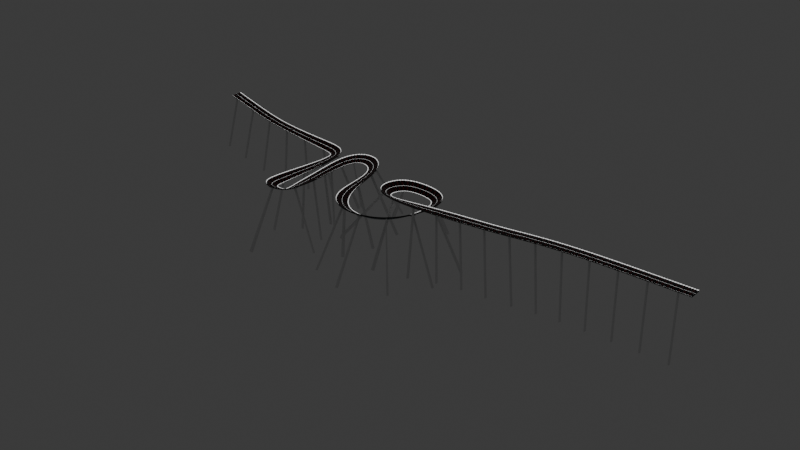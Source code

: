 # Source: junk_final.blend  (saved by Blender 4.3.34; exported with 4.5.12 LTS)
import bpy
from mathutils import Matrix  # noqa: F401  (used for matrix-valued properties, if any)

bpy.ops.wm.read_factory_settings(use_empty=True)
scene = bpy.context.scene
scene.name = 'Scene'

# ---- collections
col_collection = bpy.data.collections.new('Collection'); scene.collection.children.link(col_collection)

# ---- images (referenced by path relative to the original .blend; pixels are not part of the script)
import os
ASSET_DIR = os.environ.get("B2B_ASSET_DIR", "")  # directory of the original .blend (textures are referenced by path, not embedded)
HERE = os.path.dirname(os.path.abspath(__file__))  # packed textures are extracted next to this script under _unpacked/

def load_image(name, relpath, width, height, colorspace="sRGB"):
    """Load a texture the original file referenced (path relative to the .blend, or extracted next to this script)."""
    p = next((c for c in (os.path.join(HERE, relpath), os.path.join(ASSET_DIR, relpath)) if relpath and os.path.exists(c)), "")
    if p:
        img = bpy.data.images.load(p, check_existing=True)
        img.name = name
    else:  # same state as the original file: an image datablock whose file is absent (Cycles renders it pink)
        img = bpy.data.images.new(name, width, height)
        img.source = "FILE"
        img.filepath = "//" + (relpath or name)
    img.colorspace_settings.name = colorspace
    return img
img_306_jpeg = load_image('306.jpeg', '306.jpeg', 1024, 1024, 'sRGB')

# ---- materials (node trees are filled in below, after node groups)
mat_material_003 = bpy.data.materials.new('Material.003')
mat_material_003.alpha_threshold = 0.0
mat_material_003.roughness = 0.5
mat_material_003.line_color = (0.0, 0.0, 0.0, 1.0)
mat_material_002 = bpy.data.materials.new('Material.002')
mat_material_004 = bpy.data.materials.new('Material.004')
mat_material_005 = bpy.data.materials.new('Material.005')
mat_material_006 = bpy.data.materials.new('Material.006')
mat_material_006.preview_render_type = 'FLAT'
mat_material_007 = bpy.data.materials.new('Material.007')
mat_material_008 = bpy.data.materials.new('Material.008')
mat_scrap = bpy.data.materials.new('scrap')

# ---- material node trees
mat_material_003.use_nodes = True; mat_material_003.node_tree.nodes.clear()
_N = mat_material_003.node_tree.nodes; _L = mat_material_003.node_tree.links
n0 = _N.new('ShaderNodeOutputMaterial'); n0.name = 'Material Output'; n0.location = (300, 300)
n1 = _N.new('ShaderNodeBsdfPrincipled'); n1.name = 'Principled BSDF'; n1.location = (10, 300)
n1.inputs[0].default_value = (0.0, 0.0, 0.0, 1.0)
n1.inputs[3].default_value = 1.45
_L.new(n1.outputs[0], n0.inputs[0])
n0.is_active_output = True
mat_material_002.use_nodes = True; mat_material_002.node_tree.nodes.clear()
_N = mat_material_002.node_tree.nodes; _L = mat_material_002.node_tree.links
n0 = _N.new('ShaderNodeBsdfPrincipled'); n0.name = 'Principled BSDF'; n0.location = (10, 300)
n1 = _N.new('ShaderNodeOutputMaterial'); n1.name = 'Material Output'; n1.location = (300, 300)
n2 = _N.new('ShaderNodeTexImage'); n2.name = 'Image Texture'; n2.location = (-280, 280)
n2.image = img_306_jpeg
_L.new(n0.outputs[0], n1.inputs[0])
_L.new(n2.outputs[0], n0.inputs[0])
n1.is_active_output = True
mat_material_004.use_nodes = True; mat_material_004.node_tree.nodes.clear()
_N = mat_material_004.node_tree.nodes; _L = mat_material_004.node_tree.links
n0 = _N.new('ShaderNodeBsdfPrincipled'); n0.name = 'Principled BSDF'; n0.location = (10, 300)
n0.inputs[0].default_value = (0.0, 0.0, 0.0, 1.0)
n1 = _N.new('ShaderNodeOutputMaterial'); n1.name = 'Material Output'; n1.location = (300, 300)
_L.new(n0.outputs[0], n1.inputs[0])
n1.is_active_output = True
mat_material_005.use_nodes = True; mat_material_005.node_tree.nodes.clear()
_N = mat_material_005.node_tree.nodes; _L = mat_material_005.node_tree.links
n0 = _N.new('ShaderNodeOutputMaterial'); n0.name = 'Material Output'; n0.location = (300, 300)
n1 = _N.new('ShaderNodeEmission'); n1.name = 'Emission'; n1.location = (10, 300)
_L.new(n1.outputs[0], n0.inputs[0])
n0.is_active_output = True
mat_material_006.use_nodes = True; mat_material_006.node_tree.nodes.clear()
_N = mat_material_006.node_tree.nodes; _L = mat_material_006.node_tree.links
n0 = _N.new('ShaderNodeBsdfPrincipled'); n0.name = 'Principled BSDF'; n0.location = (10, 300)
n1 = _N.new('ShaderNodeOutputMaterial'); n1.name = 'Material Output'; n1.location = (300, 300)
n2 = _N.new('ShaderNodeTexImage'); n2.name = 'Image Texture'; n2.location = (-280, 280)
n2.projection = 'BOX'
_L.new(n0.outputs[0], n1.inputs[0])
_L.new(n2.outputs[0], n0.inputs[0])
n1.is_active_output = True
mat_material_007.use_nodes = True; mat_material_007.node_tree.nodes.clear()
_N = mat_material_007.node_tree.nodes; _L = mat_material_007.node_tree.links
n0 = _N.new('ShaderNodeBsdfPrincipled'); n0.name = 'Principled BSDF'; n0.location = (10, 300)
n0.inputs[0].default_value = (0.1845, 0.0, 0.006512, 1.0)
n1 = _N.new('ShaderNodeOutputMaterial'); n1.name = 'Material Output'; n1.location = (300, 300)
_L.new(n0.outputs[0], n1.inputs[0])
n1.is_active_output = True
mat_material_008.use_nodes = True; mat_material_008.node_tree.nodes.clear()
_N = mat_material_008.node_tree.nodes; _L = mat_material_008.node_tree.links
n0 = _N.new('ShaderNodeBsdfPrincipled'); n0.name = 'Principled BSDF'; n0.location = (10, 300)
n0.inputs[0].default_value = (0.0, 0.6221, 0.8003, 1.0)
n1 = _N.new('ShaderNodeOutputMaterial'); n1.name = 'Material Output'; n1.location = (300, 300)
_L.new(n0.outputs[0], n1.inputs[0])
n1.is_active_output = True
mat_scrap.use_nodes = True; mat_scrap.node_tree.nodes.clear()
_N = mat_scrap.node_tree.nodes; _L = mat_scrap.node_tree.links
n0 = _N.new('ShaderNodeBsdfPrincipled'); n0.name = 'Principled BSDF'; n0.location = (10, 300)
n1 = _N.new('ShaderNodeOutputMaterial'); n1.name = 'Material Output'; n1.location = (300, 300)
_L.new(n0.outputs[0], n1.inputs[0])
n1.is_active_output = True

# ---- world
world_world = bpy.data.worlds.new('World'); scene.world = world_world
world_world.use_nodes = True; world_world.node_tree.nodes.clear()
_N = world_world.node_tree.nodes; _L = world_world.node_tree.links
n0 = _N.new('ShaderNodeOutputWorld'); n0.name = 'World Output'; n0.location = (300, 300)
n1 = _N.new('ShaderNodeBackground'); n1.name = 'Background'; n1.location = (10, 300)
n1.inputs[0].default_value = (0.05088, 0.05088, 0.05088, 1.0)
_L.new(n1.outputs[0], n0.inputs[0])
n0.is_active_output = True
world_world.color = (0.05088, 0.05088, 0.05088)
world_world.sun_shadow_jitter_overblur = 0.0

# ---- meshes
me_cube_003 = bpy.data.meshes.new('Cube.003')
me_cube_003.from_pydata([(0.3177, 1.506, -0.1116), (8.711, 1.532, -0.1116), (8.711, 5.466, -0.1116), (0.9085, 5.443, 1.314), (9.015, 5.466, 1.314), (0.3177, 5.466, -0.1116), (9.015, 0.3329, -0.09765), (0.01357, 0.3329, -0.09765), (4.528, 1.496, -0.1116), (4.528, 5.466, -0.1116), (4.528, 0.3329, -0.09765), (0.2226, 10.89, 1.53), (0.3177, 9.65, -0.1116), (8.504, 10.87, 1.5), (8.711, 9.669, -0.1116), (9.015, 11.19, -0.09765), (8.849, 12.14, 2.171), (0.567, 12.07, 2.132), (0.01357, 11.19, -0.09765), (3.936, 10.89, 1.493), (4.528, 9.651, -0.1116), (4.281, 12.06, 2.135), (4.528, 11.19, -0.09765), (9.015, 0.3329, 1.314), (0.01357, 12.42, 2.326), (4.656, 10.87, 1.453), (5.0, 12.14, 2.174), (9.015, 10.59, 1.336), (4.528, 12.42, 2.326), (9.015, 12.42, 2.326), (0.4275, 12.19, 2.199), (0.08316, 10.77, 1.464), (4.076, 10.77, 1.425), (4.42, 12.19, 2.201), (4.543, 10.77, 1.398), (8.617, 10.77, 1.447), (4.887, 12.23, 2.228), (8.962, 12.24, 2.226), (0.01357, 5.466, 1.314), (0.01357, 0.3329, 1.314), (4.578, 0.3329, 1.314), (0.01357, 10.59, 1.314), (4.578, 10.59, 1.314), (9.015, 5.466, -0.1116), (9.015, 1.223, -0.1116), (4.528, 1.192, -0.1116), (0.01357, 1.197, -0.1116), (0.01357, 5.466, -0.1116), (9.015, 9.969, -0.1116), (4.528, 9.955, -0.1116), (0.01357, 9.95, -0.1116), (0.3177, -1.161, -0.1116), (8.711, -1.187, -0.1116), (8.711, -5.12, -0.1116), (0.9085, -5.098, 1.314), (9.015, -5.12, 1.314), (0.3177, -5.12, -0.1116), (9.015, 0.0123, -0.09765), (0.01357, 0.0123, -0.09765), (4.528, -1.151, -0.1116), (4.528, -5.12, -0.1116), (4.528, 0.0123, -0.09765), (0.2226, -10.54, 1.53), (0.3177, -9.305, -0.1116), (8.504, -10.52, 1.5), (8.711, -9.323, -0.1116), (9.015, -10.84, -0.09765), (8.849, -11.79, 2.171), (0.567, -11.72, 2.132), (0.01357, -10.84, -0.09765), (3.936, -10.54, 1.493), (4.528, -9.306, -0.1116), (4.281, -11.72, 2.135), (4.528, -10.84, -0.09765), (9.015, 0.0123, 1.314), (0.01357, -12.07, 2.326), (4.656, -10.52, 1.453), (5.0, -11.79, 2.174), (9.015, -10.24, 1.336), (4.528, -12.07, 2.326), (9.015, -12.07, 2.326), (0.4275, -11.84, 2.199), (0.08316, -10.42, 1.464), (4.076, -10.42, 1.425), (4.42, -11.84, 2.201), (4.543, -10.42, 1.398), (8.617, -10.42, 1.447), (4.887, -11.89, 2.228), (8.962, -11.89, 2.226), (0.01357, -5.12, 1.314), (0.01357, 0.0123, 1.314), (4.578, 0.0123, 1.314), (0.01357, -10.24, 1.314), (4.578, -10.24, 1.314), (9.015, -5.12, -0.1116), (9.015, -0.8777, -0.1116), (4.528, -0.8468, -0.1116), (0.01357, -0.8522, -0.1116), (0.01357, -5.12, -0.1116), (9.015, -9.623, -0.1116), (4.528, -9.61, -0.1116), (0.01357, -9.605, -0.1116)], [(10, 40), (61, 91)], [(45, 10, 7, 46), (9, 8, 0, 5), (47, 46, 39, 38), (44, 43, 4, 23), (2, 1, 8, 9), (44, 6, 10, 45), (49, 50, 18, 22), (9, 5, 12, 20), (47, 38, 41, 50), (48, 27, 4, 43), (22, 28, 29, 15), (25, 13, 16, 26), (27, 48, 15, 29), (50, 41, 24, 18), (11, 19, 21, 17), (18, 24, 28, 22), (2, 9, 20, 14), (48, 49, 22, 15), (40, 23, 4, 27, 42), (31, 30, 24, 41), (32, 31, 41, 42), (30, 33, 28, 24), (33, 32, 42, 28), (35, 34, 42, 27), (36, 37, 29, 28), (37, 35, 27, 29), (34, 36, 28, 42), (11, 17, 30, 31), (19, 11, 31, 32), (17, 21, 33, 30), (21, 19, 32, 33), (13, 25, 34, 35), (26, 16, 37, 36), (16, 13, 35, 37), (25, 26, 36, 34), (1, 2, 43, 44), (0, 8, 45, 46), (5, 0, 46, 47), (8, 1, 44, 45), (2, 14, 48, 43), (20, 12, 50, 49), (12, 5, 47, 50), (14, 20, 49, 48), (3, 40, 42), (41, 38, 39, 40, 3, 42), (44, 23, 6), (46, 7, 39), (96, 97, 58, 61), (60, 56, 51, 59), (98, 89, 90, 97), (95, 74, 55, 94), (53, 60, 59, 52), (95, 96, 61, 57), (100, 73, 69, 101), (60, 71, 63, 56), (98, 101, 92, 89), (99, 94, 55, 78), (73, 66, 80, 79), (76, 77, 67, 64), (78, 80, 66, 99), (101, 69, 75, 92), (62, 68, 72, 70), (69, 73, 79, 75), (53, 65, 71, 60), (99, 66, 73, 100), (91, 93, 78, 55, 74), (82, 92, 75, 81), (83, 93, 92, 82), (81, 75, 79, 84), (84, 79, 93, 83), (86, 78, 93, 85), (87, 79, 80, 88), (88, 80, 78, 86), (85, 93, 79, 87), (62, 82, 81, 68), (70, 83, 82, 62), (68, 81, 84, 72), (72, 84, 83, 70), (64, 86, 85, 76), (77, 87, 88, 67), (67, 88, 86, 64), (76, 85, 87, 77), (52, 95, 94, 53), (51, 97, 96, 59), (56, 98, 97, 51), (59, 96, 95, 52), (53, 94, 99, 65), (71, 100, 101, 63), (63, 101, 98, 56), (65, 99, 100, 71), (54, 93, 91), (92, 93, 54, 91, 90, 89), (95, 57, 74), (97, 90, 58), (6, 23, 74, 57), (10, 6, 57, 61), (7, 10, 61, 58), (7, 58, 90, 39), (40, 39, 90, 91), (23, 40, 91, 74)])
me_cube_003.polygons.foreach_set('material_index', [0, 0, 0, 0, 0, 0, 0, 0, 0, 0, 0, 3, 0, 0, 3, 0, 0, 0, 0, 0, 0, 0, 0, 0, 0, 0, 0, 2, 2, 2, 2, 2, 2, 2, 2, 0, 6, 0, 6, 0, 6, 0, 6, 5, 0, 0, 0, 0, 0, 0, 0, 0, 0, 0, 0, 0, 0, 0, 3, 0, 0, 3, 0, 0, 0, 0, 0, 0, 0, 0, 0, 0, 0, 0, 2, 2, 2, 2, 2, 2, 2, 2, 0, 6, 0, 6, 0, 6, 0, 6, 5, 0, 0, 0, 0, 0, 0, 0, 3, 3])
_uv = me_cube_003.uv_layers.new(name='UVMap')
_uv.uv.foreach_set('vector', [0.25, 0.75, 0.25, 0.75, 0.375, 0.75, 0.375, 0.75, 0.25, 0.625, 0.25, 0.7411, 0.3666, 0.7412, 0.3666, 0.625, 0.375, 0.625, 0.375, 0.75, 0.625, 0.75, 0.625, 0.625, 0.375, 0.0, 0.375, 0.125, 0.625, 0.125, 0.625, 0.0, 0.1335, 0.625, 0.1335, 0.7412, 0.25, 0.7411, 0.25, 0.625, 0.125, 0.75, 0.125, 0.75, 0.25, 0.75, 0.25, 0.75, 0.25, 0.75, 0.375, 0.75, 0.375, 0.75, 0.25, 0.75, 0.25, 0.625, 0.3666, 0.625, 0.3666, 0.7414, 0.25, 0.7415, 0.375, 0.625, 0.625, 0.625, 0.625, 0.75, 0.375, 0.75, 0.375, 0.0, 0.625, 0.0, 0.625, 0.125, 0.375, 0.125, 0.375, 0.875, 0.625, 0.875, 0.625, 1.0, 0.375, 1.0, 0.7589, 0.75, 0.8661, 0.75, 0.8661, 0.75, 0.7589, 0.75, 0.625, 0.0, 0.375, 0.0, 0.375, 0.0, 0.625, 0.0, 0.375, 0.75, 0.625, 0.75, 0.625, 0.75, 0.375, 0.75, 0.6361, 0.75, 0.7389, 0.75, 0.7389, 0.75, 0.6361, 0.75, 0.375, 0.75, 0.625, 0.75, 0.625, 0.875, 0.375, 0.875, 0.1335, 0.625, 0.25, 0.625, 0.25, 0.7415, 0.1335, 0.7414, 0.125, 0.75, 0.25, 0.75, 0.25, 0.75, 0.125, 0.75, 0.75, 0.75, 0.875, 0.75, 0.875, 0.625, 0.875, 0.75, 0.75, 0.75, 0.6322, 0.75, 0.6322, 0.75, 0.625, 0.75, 0.625, 0.75, 0.7428, 0.75, 0.6322, 0.75, 0.625, 0.75, 0.75, 0.75, 0.6322, 0.75, 0.7428, 0.75, 0.75, 0.75, 0.625, 0.75, 0.7428, 0.75, 0.7428, 0.75, 0.75, 0.75, 0.75, 0.75, 0.8692, 0.75, 0.7558, 0.75, 0.75, 0.75, 0.875, 0.75, 0.7558, 0.75, 0.8692, 0.75, 0.875, 0.75, 0.75, 0.75, 0.8692, 0.75, 0.8692, 0.75, 0.875, 0.75, 0.875, 0.75, 0.7558, 0.75, 0.7558, 0.75, 0.75, 0.75, 0.75, 0.75, 0.6361, 0.75, 0.6361, 0.75, 0.6322, 0.75, 0.6322, 0.75, 0.7389, 0.75, 0.6361, 0.75, 0.6322, 0.75, 0.7428, 0.75, 0.6361, 0.75, 0.7389, 0.75, 0.7428, 0.75, 0.6322, 0.75, 0.7389, 0.75, 0.7389, 0.75, 0.7428, 0.75, 0.7428, 0.75, 0.8661, 0.75, 0.7589, 0.75, 0.7558, 0.75, 0.8692, 0.75, 0.7589, 0.75, 0.8661, 0.75, 0.8692, 0.75, 0.7558, 0.75, 0.8661, 0.75, 0.8661, 0.75, 0.8692, 0.75, 0.8692, 0.75, 0.7589, 0.75, 0.7589, 0.75, 0.7558, 0.75, 0.7558, 0.75, 0.1335, 0.7412, 0.1335, 0.625, 0.125, 0.625, 0.125, 0.75, 0.3666, 0.7412, 0.25, 0.7411, 0.25, 0.75, 0.375, 0.75, 0.3666, 0.625, 0.3666, 0.7412, 0.375, 0.75, 0.375, 0.625, 0.25, 0.7411, 0.1335, 0.7412, 0.125, 0.75, 0.25, 0.75, 0.1335, 0.625, 0.1335, 0.7414, 0.125, 0.75, 0.125, 0.625, 0.25, 0.7415, 0.3666, 0.7414, 0.375, 0.75, 0.25, 0.75, 0.3666, 0.7414, 0.3666, 0.625, 0.375, 0.625, 0.375, 0.75, 0.1335, 0.7414, 0.25, 0.7415, 0.25, 0.75, 0.125, 0.75, 0.0, 0.0, 0.75, 0.75, 0.75, 0.75, 0.0, 0.0, 0.0, 0.0, 0.0, 0.0, 0.0, 0.0, 0.0, 0.0, 0.0, 0.0, 0.125, 0.75, 0.625, 0.0, 0.125, 0.75, 0.375, 0.75, 0.375, 0.75, 0.625, 0.75, 0.25, 0.75, 0.375, 0.75, 0.375, 0.75, 0.25, 0.75, 0.25, 0.625, 0.3666, 0.625, 0.3666, 0.7412, 0.25, 0.7411, 0.375, 0.625, 0.625, 0.625, 0.625, 0.75, 0.375, 0.75, 0.375, 0.0, 0.625, 0.0, 0.625, 0.125, 0.375, 0.125, 0.1335, 0.625, 0.25, 0.625, 0.25, 0.7411, 0.1335, 0.7412, 0.125, 0.75, 0.25, 0.75, 0.25, 0.75, 0.125, 0.75, 0.25, 0.75, 0.25, 0.75, 0.375, 0.75, 0.375, 0.75, 0.25, 0.625, 0.25, 0.7415, 0.3666, 0.7414, 0.3666, 0.625, 0.375, 0.625, 0.375, 0.75, 0.625, 0.75, 0.625, 0.625, 0.375, 0.0, 0.375, 0.125, 0.625, 0.125, 0.625, 0.0, 0.375, 0.875, 0.375, 1.0, 0.625, 1.0, 0.625, 0.875, 0.7589, 0.75, 0.7589, 0.75, 0.8661, 0.75, 0.8661, 0.75, 0.625, 0.0, 0.625, 0.0, 0.375, 0.0, 0.375, 0.0, 0.375, 0.75, 0.375, 0.75, 0.625, 0.75, 0.625, 0.75, 0.6361, 0.75, 0.6361, 0.75, 0.7389, 0.75, 0.7389, 0.75, 0.375, 0.75, 0.375, 0.875, 0.625, 0.875, 0.625, 0.75, 0.1335, 0.625, 0.1335, 0.7414, 0.25, 0.7415, 0.25, 0.625, 0.125, 0.75, 0.125, 0.75, 0.25, 0.75, 0.25, 0.75, 0.75, 0.75, 0.75, 0.75, 0.875, 0.75, 0.875, 0.625, 0.875, 0.75, 0.6322, 0.75, 0.625, 0.75, 0.625, 0.75, 0.6322, 0.75, 0.7428, 0.75, 0.75, 0.75, 0.625, 0.75, 0.6322, 0.75, 0.6322, 0.75, 0.625, 0.75, 0.75, 0.75, 0.7428, 0.75, 0.7428, 0.75, 0.75, 0.75, 0.75, 0.75, 0.7428, 0.75, 0.8692, 0.75, 0.875, 0.75, 0.75, 0.75, 0.7558, 0.75, 0.7558, 0.75, 0.75, 0.75, 0.875, 0.75, 0.8692, 0.75, 0.8692, 0.75, 0.875, 0.75, 0.875, 0.75, 0.8692, 0.75, 0.7558, 0.75, 0.75, 0.75, 0.75, 0.75, 0.7558, 0.75, 0.6361, 0.75, 0.6322, 0.75, 0.6322, 0.75, 0.6361, 0.75, 0.7389, 0.75, 0.7428, 0.75, 0.6322, 0.75, 0.6361, 0.75, 0.6361, 0.75, 0.6322, 0.75, 0.7428, 0.75, 0.7389, 0.75, 0.7389, 0.75, 0.7428, 0.75, 0.7428, 0.75, 0.7389, 0.75, 0.8661, 0.75, 0.8692, 0.75, 0.7558, 0.75, 0.7589, 0.75, 0.7589, 0.75, 0.7558, 0.75, 0.8692, 0.75, 0.8661, 0.75, 0.8661, 0.75, 0.8692, 0.75, 0.8692, 0.75, 0.8661, 0.75, 0.7589, 0.75, 0.7558, 0.75, 0.7558, 0.75, 0.7589, 0.75, 0.1335, 0.7412, 0.125, 0.75, 0.125, 0.625, 0.1335, 0.625, 0.3666, 0.7412, 0.375, 0.75, 0.25, 0.75, 0.25, 0.7411, 0.3666, 0.625, 0.375, 0.625, 0.375, 0.75, 0.3666, 0.7412, 0.25, 0.7411, 0.25, 0.75, 0.125, 0.75, 0.1335, 0.7412, 0.1335, 0.625, 0.125, 0.625, 0.125, 0.75, 0.1335, 0.7414, 0.25, 0.7415, 0.25, 0.75, 0.375, 0.75, 0.3666, 0.7414, 0.3666, 0.7414, 0.375, 0.75, 0.375, 0.625, 0.3666, 0.625, 0.1335, 0.7414, 0.125, 0.75, 0.25, 0.75, 0.25, 0.7415, 0.0, 0.0, 0.75, 0.75, 0.75, 0.75, 0.0, 0.0, 0.0, 0.0, 0.0, 0.0, 0.0, 0.0, 0.0, 0.0, 0.0, 0.0, 0.125, 0.75, 0.125, 0.75, 0.625, 0.0, 0.375, 0.75, 0.625, 0.75, 0.375, 0.75, 0.125, 0.75, 0.625, 0.0, 0.625, 0.0, 0.125, 0.75, 0.25, 0.75, 0.125, 0.75, 0.125, 0.75, 0.25, 0.75, 0.375, 0.75, 0.25, 0.75, 0.25, 0.75, 0.375, 0.75, 0.375, 0.75, 0.375, 0.75, 0.625, 0.75, 0.625, 0.75, 0.0, 0.0, 0.625, 0.75, 0.0, 0.0, 0.0, 0.0, 0.625, 0.0, 0.0, 0.0, 0.75, 0.75, 0.625, 0.0])
me_cube_003.materials.append(mat_material_003)
me_cube_003.materials.append(mat_material_002)
me_cube_003.materials.append(mat_material_004)
me_cube_003.materials.append(mat_material_005)
me_cube_003.materials.append(mat_material_006)
me_cube_003.materials.append(mat_material_007)
me_cube_003.materials.append(mat_material_008)
me_cube_003.materials.append(None)
me_cube_003.use_mirror_vertex_groups = False
me_cube_003.update()
me_cube_001 = bpy.data.meshes.new('Cube.001')
me_cube_001.from_pydata([(-1.0, -1.0, -1.0), (-1.0, -1.25, 1.0), (-1.0, 1.0, -1.0), (-1.0, 1.25, 1.0), (1.0, -1.0, -1.0), (1.0, -1.25, 1.0), (1.0, 1.0, -1.0), (1.0, 1.25, 1.0), (-1.0, 0.257, -1.956), (-1.0, -0.257, -1.956), (1.0, 0.257, -1.956), (1.0, -0.257, -1.956), (-1.0, 0.257, -133.7), (-1.0, -0.257, -133.7), (1.0, 0.257, -133.7), (1.0, -0.257, -133.7)], [], [(0, 1, 3, 2), (2, 3, 7, 6), (6, 7, 5, 4), (4, 5, 1, 0), (6, 4, 11, 10), (7, 3, 1, 5), (10, 11, 15, 14), (4, 0, 9, 11), (2, 6, 10, 8), (0, 2, 8, 9), (12, 14, 15, 13), (9, 8, 12, 13), (11, 9, 13, 15), (8, 10, 14, 12)])
_uv = me_cube_001.uv_layers.new(name='UVMap')
_uv.uv.foreach_set('vector', [0.375, 0.0, 0.625, 0.0, 0.625, 0.25, 0.375, 0.25, 0.375, 0.25, 0.625, 0.25, 0.625, 0.5, 0.375, 0.5, 0.375, 0.5, 0.625, 0.5, 0.625, 0.75, 0.375, 0.75, 0.375, 0.75, 0.625, 0.75, 0.625, 1.0, 0.375, 1.0, 0.375, 0.5, 0.375, 0.75, 0.375, 0.75, 0.375, 0.5, 0.625, 0.5, 0.875, 0.5, 0.875, 0.75, 0.625, 0.75, 0.375, 0.5, 0.375, 0.75, 0.375, 0.75, 0.375, 0.5, 0.375, 0.75, 0.375, 1.0, 0.375, 1.0, 0.375, 0.75, 0.375, 0.25, 0.375, 0.5, 0.375, 0.5, 0.375, 0.25, 0.375, 0.0, 0.375, 0.25, 0.375, 0.25, 0.375, 0.0, 0.125, 0.5, 0.375, 0.5, 0.375, 0.75, 0.125, 0.75, 0.375, 0.0, 0.375, 0.25, 0.375, 0.25, 0.375, 0.0, 0.375, 0.75, 0.375, 1.0, 0.375, 1.0, 0.375, 0.75, 0.375, 0.25, 0.375, 0.5, 0.375, 0.5, 0.375, 0.25])
me_cube_001.materials.append(mat_scrap)
me_cube_001.update()

# ---- curves / text
cu_nurbspath_001 = bpy.data.curves.new('NurbsPath.001', 'CURVE')
cu_nurbspath_001.dimensions = '3D'
_sp = cu_nurbspath_001.splines.new('NURBS'); _sp.points.add(32)
_sp.points.foreach_set('co', [-1109.0, 165.2, -17.92, 1.0, -1055.0, 165.2, -34.28, 1.0, -1004.0, 165.2, -48.09, 1.0, -951.7, 165.2, -54.55, 1.0, -836.5, 165.2, -65.75, 1.0, -800.4, 165.2, -65.75, 1.0, -822.5, -16.43, -65.75, 1.0, -822.5, -42.05, -65.75, 1.0, -772.3, -42.05, -65.75, 1.0, -772.3, -17.36, -65.75, 1.0, -772.3, 17.46, -65.75, 1.0, -772.3, 65.61, -63.49, 1.0, -772.3, 130.6, -57.05, 1.0, -735.1, 157.2, -49.85, 1.0, -670.2, 123.5, -49.13, 1.0, -670.2, 13.12, -49.13, 1.0, -631.3, -56.93, -49.13, 1.0, -526.9, -55.13, -49.13, 1.0, -493.0, 26.91, -49.13, 1.0, -493.0, 97.13, -49.13, 1.0, -543.6, 97.13, -43.23, 1.0, -585.8, 84.56, -36.5, 1.0, -593.3, 27.34, -32.46, 1.0, -553.9, 0.0, -26.64, 1.0, -458.0, 0.0, -20.97, 1.0, -375.2, 0.0, -15.7, 1.0, -295.6, 0.0, -11.41, 1.0, -204.0, 0.0, 0.0, 1.0, -38.09, 0.0, 0.0, 1.0, -19.04, 0.0, 0.0, 1.0, 0.0, 0.0, 0.0, 1.0, 19.04, 0.0, 0.0, 1.0, 38.09, 0.0, 0.0, 1.0])
_sp.points.foreach_set('tilt', [0.0, 0.0, 0.0, 0.0, 0.4339, 0.4339, -0.3775, -0.3775, -0.3775, -0.3775, 0.0, 0.0, 0.3131, 0.3131, 0.3131, 0.0, -0.8285, -0.7155, -0.7155, -0.6069, -0.6069, -0.6069, -0.6069, -0.1317, 0.2978, 0.2978, 0.2978, 0.2978, 0.2978, 0.2978, 0.2978, 0.2978, 0.2978])
_sp.order_u = 5
_sp.order_v = 0
_sp.use_endpoint_u = True
cu_nurbspath_001.use_path = True
cu_nurbspath_001.fill_mode = 'FULL'

# ---- objects
ob_pista = bpy.data.objects.new('Pista', me_cube_003)
ob_cube = bpy.data.objects.new('Cube', me_cube_001)
ob_nurbspath = bpy.data.objects.new('NurbsPath', cu_nurbspath_001)

# ---- transforms, parenting, visibility, modifiers, constraints
ob_pista.location = (-15.32, 0.0, 0.0)
ob_pista.lock_rotations_4d = False
ob_pista.empty_display_type = 'ARROWS'
ob_pista.lineart.crease_threshold = 0.0
_m = ob_pista.modifiers.new('Array', 'ARRAY')
_m.fit_type = 'FIT_LENGTH'
_m.fit_length = 1955.0
_m = ob_pista.modifiers.new('Curve', 'CURVE')
_m.object = ob_nurbspath
ob_cube.location = (-10.06, 0.0, -1.11)
ob_cube.scale = (1.0, 8.181, 1.0)
_m = ob_cube.modifiers.new('Array', 'ARRAY')
_m.fit_type = 'FIT_LENGTH'
_m.fit_length = 1958.0
_m.relative_offset_displace = (25.4, 0.0, 0.0)
_m = ob_cube.modifiers.new('Curve', 'CURVE')
_m.object = ob_nurbspath
ob_nurbspath.location = (0.0, 0.0, 0.0)

# ---- collection membership
col_collection.objects.link(ob_pista)
col_collection.objects.link(ob_cube)
col_collection.objects.link(ob_nurbspath)

# ---- scene / render settings (as saved in the file)
scene.frame_start = 1; scene.frame_end = 250; scene.frame_set(1)
scene.render.engine = 'BLENDER_EEVEE_NEXT'
bpy.context.view_layer.update()

# ---- added for rendering (the .blend has no active camera): camera
cam_auto = bpy.data.cameras.new('AutoCamera')
cam_auto.lens = 50.0
cam_auto.sensor_width = 36.0
cam_auto.clip_end = 20474.6
ob_auto_camera = bpy.data.objects.new('AutoCamera', cam_auto)
scene.collection.objects.link(ob_auto_camera)
ob_auto_camera.location = (608.02, -1357.29, 834.438)
ob_auto_camera.rotation_euler = (1.09748, -7.21219e-08, 0.694738)
scene.camera = ob_auto_camera
bpy.context.view_layer.update()

